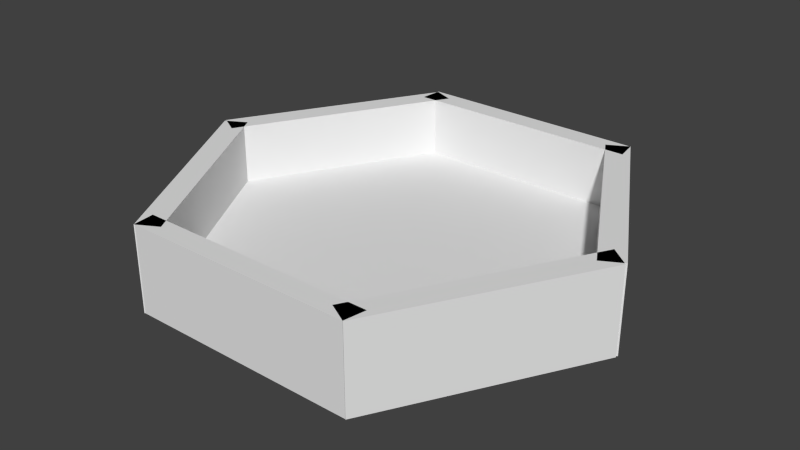 # Source: plataformaMonstre.blend  (saved by Blender 2.68.0; exported with 4.5.12 LTS)
import bpy
from mathutils import Matrix  # noqa: F401  (used for matrix-valued properties, if any)

bpy.ops.wm.read_factory_settings(use_empty=True)
scene = bpy.context.scene
scene.name = 'Scene'

# ---- collections
col_collection_1 = bpy.data.collections.new('Collection 1'); scene.collection.children.link(col_collection_1)

# ---- materials (node trees are filled in below, after node groups)
mat_paredes = bpy.data.materials.new('Paredes')
mat_paredes.alpha_threshold = 0.0
mat_paredes.use_transparent_shadow = False
mat_paredes.roughness = 0.5
mat_paredes.line_color = (0.0, 0.0, 0.0, 1.0)
mat_suelo = bpy.data.materials.new('Suelo')
mat_suelo.alpha_threshold = 0.0
mat_suelo.use_transparent_shadow = False
mat_suelo.roughness = 0.5
mat_suelo.line_color = (0.0, 0.0, 0.0, 1.0)

# ---- material node trees

# ---- world
world_world = bpy.data.worlds.new('World'); scene.world = world_world
world_world.color = (0.05088, 0.05088, 0.05088)
world_world.use_sun_shadow = False
world_world.sun_shadow_jitter_overblur = 0.0
world_world.cycles.sampling_method = 'MANUAL'
world_world.cycles.sample_map_resolution = 256

# ---- meshes
me_cubo_005 = bpy.data.meshes.new('Cubo.005')
me_cubo_005.from_pydata([(-1.0, 32.87, -1.0), (-0.9846, 34.87, -1.0), (0.9702, 34.76, -1.0), (1.0, 32.87, -1.0), (-1.0, 32.87, 1.0), (-0.9846, 34.87, 1.0), (0.9702, 34.76, 1.0), (1.0, 32.87, 1.0), (-0.9839, -0.8684, -1.0), (-1.0, 1.0, -1.0), (1.0, 1.0, -1.0), (0.9684, -0.8934, -1.0), (-0.9839, -0.8684, 1.0), (-1.0, 1.0, 1.0), (1.0, 1.0, 1.0), (0.9684, -0.8934, 1.0), (1.747, 18.04, -1.0), (1.909, 16.63, -1.0), (0.9727, -0.9251, -1.0), (0.7988, 0.08331, -1.0), (1.747, 18.04, 1.0), (1.909, 16.63, 1.0), (0.9727, -0.9251, 1.0), (0.7988, 0.08331, 1.0), (0.7949, 33.8, -1.0), (0.969, 34.8, -1.0), (1.913, 16.83, -1.0), (1.739, 15.83, -1.0), (0.7949, 33.8, 1.0), (0.969, 34.8, 1.0), (1.913, 16.83, 1.0), (1.739, 15.83, 1.0), (-0.9785, 34.79, -1.0), (-0.8053, 34.04, -1.0), (-1.765, 16.15, -1.0), (-1.938, 17.17, -1.0), (-0.9785, 34.79, 1.0), (-0.8053, 34.04, 1.0), (-1.765, 16.15, 1.0), (-1.938, 17.17, 1.0), (-1.936, 17.0, -1.0), (-1.762, 18.02, -1.0), (-0.8075, 0.1064, -1.0), (-0.981, -0.9091, -1.0), (-1.936, 17.0, 1.0), (-1.762, 18.02, 1.0), (-0.8075, 0.1064, 1.0), (-0.981, -0.9091, 1.0)], [], [(4, 5, 1, 0), (5, 6, 2, 1), (6, 7, 3, 2), (7, 4, 0, 3), (0, 1, 2, 3), (7, 6, 5, 4), (12, 13, 9, 8), (13, 14, 10, 9), (14, 15, 11, 10), (15, 12, 8, 11), (8, 9, 10, 11), (15, 14, 13, 12), (20, 21, 17, 16), (21, 22, 18, 17), (22, 23, 19, 18), (23, 20, 16, 19), (16, 17, 18, 19), (23, 22, 21, 20), (28, 29, 25, 24), (29, 30, 26, 25), (30, 31, 27, 26), (31, 28, 24, 27), (24, 25, 26, 27), (31, 30, 29, 28), (36, 37, 33, 32), (37, 38, 34, 33), (38, 39, 35, 34), (39, 36, 32, 35), (32, 33, 34, 35), (39, 38, 37, 36), (44, 45, 41, 40), (45, 46, 42, 41), (46, 47, 43, 42), (47, 44, 40, 43), (40, 41, 42, 43), (47, 46, 45, 44)])
_uv = me_cubo_005.uv_layers.new(name='MapaUV')
_uv.uv.foreach_set('vector', [0.0, 0.0, 0.0, 0.0, 0.0, 0.0, 0.0, 0.0, 1.0, 1.0, 0.0, 0.9986, 1.22e-07, 0.0, 1.0, 0.001416, 0.0, 0.0, 0.0, 0.0, 0.0, 0.0, 0.0, 0.0, 1.0, 0.9997, 2.438e-07, 1.0, 0.0, 0.0002959, 1.0, 0.0, 0.0, 0.0, 0.0, 0.0, 0.0, 0.0, 0.0, 0.0, 0.0, 0.0, 0.0, 0.0, 0.0, 0.0, 0.0, 0.0, 0.0, 0.0, 0.0, 0.0, 0.0, 0.0, 0.0, 0.0, 1.0, 1.0, 0.0, 0.9997, 0.0, 0.0, 1.0, 0.0003449, 0.0, 0.0, 0.0, 0.0, 0.0, 0.0, 0.0, 0.0, 1.0, 1.0, 0.0, 1.0, 1.218e-07, 4.321e-05, 1.0, 0.0, 0.0, 0.0, 0.0, 0.0, 0.0, 0.0, 0.0, 0.0, 0.0, 0.0, 0.0, 0.0, 0.0, 0.0, 0.0, 0.0, 0.0, 0.0, 0.0, 0.0, 0.0, 0.0, 0.0, 0.0, 1.0, 0.9996, 0.0, 1.0, 0.0, 0.0004071, 1.0, 0.0, 0.0, 0.0, 0.0, 0.0, 0.0, 0.0, 0.0, 0.0, 1.0, 1.0, 0.0, 0.9994, 0.0, 0.0, 1.0, 0.0005604, 0.0, 0.0, 0.0, 0.0, 0.0, 0.0, 0.0, 0.0, 0.0, 0.0, 0.0, 0.0, 0.0, 0.0, 0.0, 0.0, 0.0, 0.0, 0.0, 0.0, 0.0, 0.0, 0.0, 0.0, 1.0, 0.9976, 2.492e-07, 1.0, 0.0, 0.002404, 1.0, 0.0, 0.0, 0.0, 0.0, 0.0, 0.0, 0.0, 0.0, 0.0, 1.0, 0.9997, 1.245e-07, 1.0, 0.0, 0.0002629, 1.0, 0.0, 0.0, 0.0, 0.0, 0.0, 0.0, 0.0, 0.0, 0.0, 0.0, 0.0, 0.0, 0.0, 0.0, 0.0, 0.0, 0.0, 0.0, 0.0, 0.0, 0.0, 0.0, 0.0, 0.0, 0.0, 1.0, 0.9999, 1.245e-07, 1.0, 0.0, 0.0001004, 1.0, 0.0, 0.0, 0.0, 0.0, 0.0, 0.0, 0.0, 0.0, 0.0, 1.0, 0.9998, 0.0, 1.0, 1.245e-07, 0.0002102, 1.0, 0.0, 0.0, 0.0, 0.0, 0.0, 0.0, 0.0, 0.0, 0.0, 0.0, 0.0, 0.0, 0.0, 0.0, 0.0, 0.0, 0.0, 0.0, 0.0, 0.0, 0.0, 0.0, 0.0, 0.0, 0.0, 1.0, 1.0, 0.0, 0.9998, 0.0, 0.0, 1.0, 0.0002272, 0.0, 0.0, 0.0, 0.0, 0.0, 0.0, 0.0, 0.0, 1.0, 0.9999, 0.0, 1.0, 0.0, 7.587e-05, 1.0, 0.0, 0.0, 0.0, 0.0, 0.0, 0.0, 0.0, 0.0, 0.0, 0.0, 0.0, 0.0, 0.0, 0.0, 0.0, 0.0, 0.0])
me_cubo_005.materials.append(mat_paredes)
me_cubo_005.use_remesh_preserve_volume = False
me_cubo_005.use_remesh_preserve_attributes = False
me_cubo_005.use_mirror_vertex_groups = False
me_cubo_005.update()
me_cubo_010 = bpy.data.meshes.new('Cubo.010')
me_cubo_010.from_pydata([(-0.5305, 0.9616, -1.0), (0.5599, 0.9268, 1.0), (1.0, -0.1282, -0.2206), (0.7026, -0.4358, -1.0), (0.4744, -0.8482, -1.0), (0.06719, -0.8482, -1.0), (-0.4509, 0.8544, -1.0), (0.4724, 0.8544, -1.0), (0.9261, 0.03047, -1.0), (-0.5028, 0.8245, -1.0), (-0.486, 0.8544, -1.0), (-0.4959, -0.8176, -1.0), (-0.9594, 0.01228, -1.0), (-0.4788, -0.8482, -1.0), (0.9433, -0.0008019, -1.0), (0.7775, 0.3004, 1.0), (0.4724, 0.8544, 1.0), (-0.1485, 0.8544, 1.0), (-0.6062, -0.6201, 1.0), (-0.4788, -0.8482, 1.0), (-0.2262, -0.8482, 1.0), (-0.486, 0.8544, 1.0), (-0.648, 0.5662, 1.0), (0.4744, -0.8482, 1.0), (0.8155, -0.2318, 1.0), (-0.9594, 0.01228, 1.0), (-0.6433, -0.5538, 1.0), (0.9433, -0.0008019, 1.0), (0.815, 0.2323, 1.0), (0.8023, 0.2554, 1.0), (-0.6146, -0.6051, 1.0), (-0.4788, -0.8482, -0.6893), (0.9433, -0.0008019, -0.7556)], [], [(5, 11, 3, 4), (9, 6, 8, 3), (8, 14, 3), (5, 13, 11), (11, 12, 9, 3), (6, 7, 8), (9, 10, 6), (29, 17, 22, 30), (22, 25, 26, 30), (30, 20, 24, 28), (18, 19, 20, 30), (24, 27, 28), (30, 28, 29), (20, 23, 24), (17, 21, 22), (29, 15, 17), (15, 16, 17), (17, 7, 6, 21), (21, 6, 10), (17, 16, 7), (20, 19, 31, 5), (5, 4, 23, 20), (13, 5, 31), (24, 3, 32, 27), (3, 14, 32), (23, 4, 3, 24), (28, 27, 32, 29), (15, 29, 8, 7), (32, 14, 8, 29), (7, 16, 15), (21, 10, 9, 22), (12, 25, 22, 9), (19, 18, 31), (30, 11, 31, 18), (26, 12, 11, 30), (11, 13, 31), (26, 25, 12)])
_uv = me_cubo_010.uv_layers.new(name='MapaUV')
_uv.uv.foreach_set('vector', [0.1752, 0.8226, 0.006997, 0.5673, 0.5474, 0.9579, 0.3058, 0.9996, 0.6749, 0.002916, 0.7037, 0.01524, 0.8094, 0.8956, 0.5474, 0.9579, 0.8094, 0.8956, 0.8021, 0.9138, 0.5474, 0.9579, 0.1752, 0.8226, 0.0, 0.5852, 0.006997, 0.5673, 0.006997, 0.5673, 0.1969, 0.08207, 0.6749, 0.002916, 0.5474, 0.9579, 0.7037, 0.01524, 1.0, 0.4167, 0.8094, 0.8956, 0.6749, 0.002916, 0.6925, 0.0, 0.7037, 0.01524, 0.9015, 0.6293, 0.4292, 0.9283, 0.1812, 0.7839, 0.1992, 0.1993, 0.1812, 0.7839, 0.02707, 0.507, 0.1849, 0.2249, 0.1992, 0.1993, 0.1992, 0.1993, 0.3913, 0.07711, 0.9076, 0.3851, 0.9077, 0.6178, 0.2034, 0.1917, 0.2662, 0.07733, 0.3913, 0.07711, 0.1992, 0.1993, 0.9076, 0.3851, 0.9711, 0.5008, 0.9077, 0.6178, 0.1992, 0.1993, 0.9077, 0.6178, 0.9015, 0.6293, 0.3913, 0.07711, 0.7382, 0.07652, 0.9076, 0.3851, 0.4292, 0.9283, 0.2615, 0.9279, 0.1812, 0.7839, 0.9015, 0.6293, 0.8892, 0.6519, 0.4292, 0.9283, 0.8892, 0.6519, 0.7379, 0.9291, 0.4292, 0.9283, 0.0, 0.0, 1.0, 0.0, 1.0, 1.0, 0.0, 1.0, 0.0, 0.0, 1.0, 0.0, 1.0, 1.0, 0.0, 0.0, 1.0, 0.0, 1.0, 1.0, 0.08107, 0.6954, 0.0, 0.5856, 0.0, 0.5853, 0.1752, 0.8226, 0.1752, 0.8226, 0.3058, 0.9996, 0.3058, 1.0, 0.08107, 0.6954, 0.0, 0.0, 1.0, 0.0, 1.0, 1.0, 0.6668, 0.9376, 0.5474, 0.9579, 0.8021, 0.9139, 0.8021, 0.9142, 0.0, 0.0, 1.0, 0.0, 1.0, 1.0, 0.3058, 1.0, 0.3058, 0.9996, 0.5474, 0.9579, 0.6668, 0.9376, 0.0, 0.0, 1.0, 0.0, 1.0, 1.0, 0.0, 1.0, 0.8718, 0.7391, 0.8614, 0.7653, 0.8094, 0.8956, 1.0, 0.4167, 0.0, 0.0, 1.0, 0.0, 1.0, 1.0, 0.0, 1.0, 0.0, 0.0, 1.0, 0.0, 1.0, 1.0, 0.0, 0.0, 1.0, 0.0, 1.0, 1.0, 0.0, 1.0, 0.0, 0.0, 1.0, 0.0, 1.0, 1.0, 0.0, 1.0, 0.0, 0.0, 1.0, 0.0, 1.0, 1.0, 0.0, 0.0, 1.0, 0.0, 1.0, 1.0, 0.0, 1.0, 0.0, 0.0, 1.0, 0.0, 1.0, 1.0, 0.0, 1.0, 0.0, 0.0, 1.0, 0.0, 1.0, 1.0, 0.0, 0.0, 1.0, 0.0, 1.0, 1.0])
me_cubo_010.materials.append(mat_suelo)
me_cubo_010.use_remesh_preserve_volume = False
me_cubo_010.use_remesh_preserve_attributes = False
me_cubo_010.use_mirror_vertex_groups = False
me_cubo_010.update()

# ---- objects
ob_cubo_1 = bpy.data.objects.new('Cubo.1', me_cubo_005)
ob_cubo = bpy.data.objects.new('Cubo', me_cubo_010)

# ---- transforms, parenting, visibility, modifiers, constraints
ob_cubo_1.location = (0.0, -4.498, 0.0)
ob_cubo_1.scale = (2.793, 0.2665, 1.0)
ob_cubo_1.lineart.crease_threshold = 0.0
ob_cubo.location = (0.0, 0.0, -0.6867)
ob_cubo.scale = (4.988, 4.988, 0.2892)
ob_cubo.lineart.crease_threshold = 0.0

# ---- collection membership
col_collection_1.objects.link(ob_cubo_1)
col_collection_1.objects.link(ob_cubo)

# ---- scene / render settings (as saved in the file)
scene.frame_start = 1; scene.frame_end = 250; scene.frame_set(87)
scene.render.engine = 'BLENDER_EEVEE_NEXT'
scene.render.image_settings.color_mode = 'RGB'
scene.render.image_settings.compression = 90
scene.render.resolution_percentage = 50
scene.render.dither_intensity = 0.0
scene.cycles.use_denoising = False
scene.cycles.samples = 10
scene.cycles.sampling_pattern = 'TABULATED_SOBOL'
scene.cycles.light_sampling_threshold = 0.0
scene.cycles.use_adaptive_sampling = False
scene.cycles.use_light_tree = False
scene.cycles.blur_glossy = 0.0
scene.cycles.volume_bounces = 1
scene.cycles.pixel_filter_type = 'GAUSSIAN'
scene.cycles.sample_clamp_indirect = 0.0
scene.view_settings.view_transform = 'Standard'
bpy.context.view_layer.update()

# ---- added for rendering (the .blend has no active camera and no usable light): camera, sun
cam_auto = bpy.data.cameras.new('AutoCamera')
cam_auto.lens = 50.0
cam_auto.sensor_width = 36.0
cam_auto.clip_end = 1000.0
ob_auto_camera = bpy.data.objects.new('AutoCamera', cam_auto)
scene.collection.objects.link(ob_auto_camera)
ob_auto_camera.location = (13.3966, -16.0908, 10.7447)
ob_auto_camera.rotation_euler = (1.09748, -7.21219e-08, 0.694738)
scene.camera = ob_auto_camera
light_auto_sun = bpy.data.lights.new('AutoSun', 'SUN')
light_auto_sun.energy = 3.0
light_auto_sun.angle = 0.0523599
ob_auto_sun = bpy.data.objects.new('AutoSun', light_auto_sun)
scene.collection.objects.link(ob_auto_sun)
ob_auto_sun.rotation_euler = (0.872665, 0.174533, 0.523599)
bpy.context.view_layer.update()
